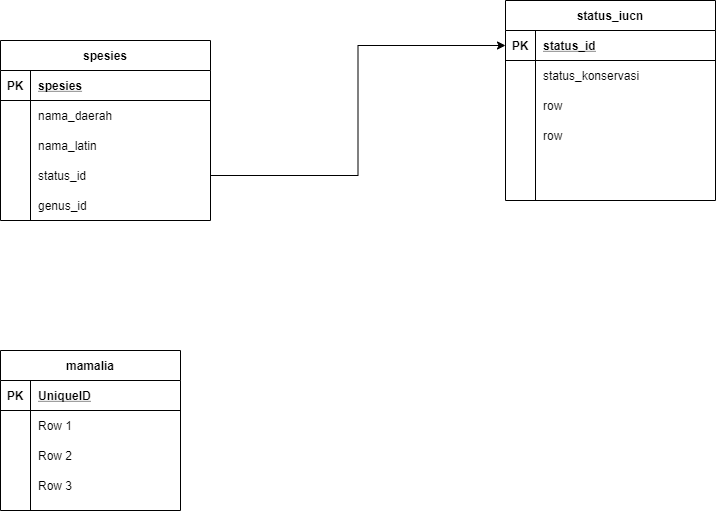

The diagram above was exported from draw.io. Its source (the exported page's mxGraphModel, read from the mxfile embedded in the PNG):
<mxGraphModel dx="1038" dy="585" grid="1" gridSize="10" guides="1" tooltips="1" connect="1" arrows="1" fold="1" page="1" pageScale="1" pageWidth="850" pageHeight="1100" math="0" shadow="0" extFonts="Permanent Marker^https://fonts.googleapis.com/css?family=Permanent+Marker">
  <root>
    <mxCell id="0" />
    <mxCell id="1" parent="0" />
    <mxCell id="4ZP-yBRgZGHWun5S2AS7-15" value="mamalia" style="shape=table;startSize=30;container=1;collapsible=1;childLayout=tableLayout;fixedRows=1;rowLines=0;fontStyle=1;align=center;resizeLast=1;" vertex="1" parent="1">
      <mxGeometry x="75" y="490" width="180" height="160" as="geometry" />
    </mxCell>
    <mxCell id="4ZP-yBRgZGHWun5S2AS7-16" value="" style="shape=partialRectangle;collapsible=0;dropTarget=0;pointerEvents=0;fillColor=none;top=0;left=0;bottom=1;right=0;points=[[0,0.5],[1,0.5]];portConstraint=eastwest;" vertex="1" parent="4ZP-yBRgZGHWun5S2AS7-15">
      <mxGeometry y="30" width="180" height="30" as="geometry" />
    </mxCell>
    <mxCell id="4ZP-yBRgZGHWun5S2AS7-17" value="PK" style="shape=partialRectangle;connectable=0;fillColor=none;top=0;left=0;bottom=0;right=0;fontStyle=1;overflow=hidden;" vertex="1" parent="4ZP-yBRgZGHWun5S2AS7-16">
      <mxGeometry width="30" height="30" as="geometry" />
    </mxCell>
    <mxCell id="4ZP-yBRgZGHWun5S2AS7-18" value="UniqueID" style="shape=partialRectangle;connectable=0;fillColor=none;top=0;left=0;bottom=0;right=0;align=left;spacingLeft=6;fontStyle=5;overflow=hidden;" vertex="1" parent="4ZP-yBRgZGHWun5S2AS7-16">
      <mxGeometry x="30" width="150" height="30" as="geometry" />
    </mxCell>
    <mxCell id="4ZP-yBRgZGHWun5S2AS7-19" value="" style="shape=partialRectangle;collapsible=0;dropTarget=0;pointerEvents=0;fillColor=none;top=0;left=0;bottom=0;right=0;points=[[0,0.5],[1,0.5]];portConstraint=eastwest;" vertex="1" parent="4ZP-yBRgZGHWun5S2AS7-15">
      <mxGeometry y="60" width="180" height="30" as="geometry" />
    </mxCell>
    <mxCell id="4ZP-yBRgZGHWun5S2AS7-20" value="" style="shape=partialRectangle;connectable=0;fillColor=none;top=0;left=0;bottom=0;right=0;editable=1;overflow=hidden;" vertex="1" parent="4ZP-yBRgZGHWun5S2AS7-19">
      <mxGeometry width="30" height="30" as="geometry" />
    </mxCell>
    <mxCell id="4ZP-yBRgZGHWun5S2AS7-21" value="Row 1" style="shape=partialRectangle;connectable=0;fillColor=none;top=0;left=0;bottom=0;right=0;align=left;spacingLeft=6;overflow=hidden;" vertex="1" parent="4ZP-yBRgZGHWun5S2AS7-19">
      <mxGeometry x="30" width="150" height="30" as="geometry" />
    </mxCell>
    <mxCell id="4ZP-yBRgZGHWun5S2AS7-22" value="" style="shape=partialRectangle;collapsible=0;dropTarget=0;pointerEvents=0;fillColor=none;top=0;left=0;bottom=0;right=0;points=[[0,0.5],[1,0.5]];portConstraint=eastwest;" vertex="1" parent="4ZP-yBRgZGHWun5S2AS7-15">
      <mxGeometry y="90" width="180" height="30" as="geometry" />
    </mxCell>
    <mxCell id="4ZP-yBRgZGHWun5S2AS7-23" value="" style="shape=partialRectangle;connectable=0;fillColor=none;top=0;left=0;bottom=0;right=0;editable=1;overflow=hidden;" vertex="1" parent="4ZP-yBRgZGHWun5S2AS7-22">
      <mxGeometry width="30" height="30" as="geometry" />
    </mxCell>
    <mxCell id="4ZP-yBRgZGHWun5S2AS7-24" value="Row 2" style="shape=partialRectangle;connectable=0;fillColor=none;top=0;left=0;bottom=0;right=0;align=left;spacingLeft=6;overflow=hidden;" vertex="1" parent="4ZP-yBRgZGHWun5S2AS7-22">
      <mxGeometry x="30" width="150" height="30" as="geometry" />
    </mxCell>
    <mxCell id="4ZP-yBRgZGHWun5S2AS7-25" value="" style="shape=partialRectangle;collapsible=0;dropTarget=0;pointerEvents=0;fillColor=none;top=0;left=0;bottom=0;right=0;points=[[0,0.5],[1,0.5]];portConstraint=eastwest;" vertex="1" parent="4ZP-yBRgZGHWun5S2AS7-15">
      <mxGeometry y="120" width="180" height="30" as="geometry" />
    </mxCell>
    <mxCell id="4ZP-yBRgZGHWun5S2AS7-26" value="" style="shape=partialRectangle;connectable=0;fillColor=none;top=0;left=0;bottom=0;right=0;editable=1;overflow=hidden;" vertex="1" parent="4ZP-yBRgZGHWun5S2AS7-25">
      <mxGeometry width="30" height="30" as="geometry" />
    </mxCell>
    <mxCell id="4ZP-yBRgZGHWun5S2AS7-27" value="Row 3" style="shape=partialRectangle;connectable=0;fillColor=none;top=0;left=0;bottom=0;right=0;align=left;spacingLeft=6;overflow=hidden;" vertex="1" parent="4ZP-yBRgZGHWun5S2AS7-25">
      <mxGeometry x="30" width="150" height="30" as="geometry" />
    </mxCell>
    <mxCell id="4ZP-yBRgZGHWun5S2AS7-1" value="spesies" style="shape=table;startSize=30;container=1;collapsible=1;childLayout=tableLayout;fixedRows=1;rowLines=0;fontStyle=1;align=center;resizeLast=1;" vertex="1" parent="1">
      <mxGeometry x="75" y="180" width="210" height="180" as="geometry" />
    </mxCell>
    <mxCell id="4ZP-yBRgZGHWun5S2AS7-2" value="" style="shape=partialRectangle;collapsible=0;dropTarget=0;pointerEvents=0;fillColor=none;top=0;left=0;bottom=1;right=0;points=[[0,0.5],[1,0.5]];portConstraint=eastwest;" vertex="1" parent="4ZP-yBRgZGHWun5S2AS7-1">
      <mxGeometry y="30" width="210" height="30" as="geometry" />
    </mxCell>
    <mxCell id="4ZP-yBRgZGHWun5S2AS7-3" value="PK" style="shape=partialRectangle;connectable=0;fillColor=none;top=0;left=0;bottom=0;right=0;fontStyle=1;overflow=hidden;" vertex="1" parent="4ZP-yBRgZGHWun5S2AS7-2">
      <mxGeometry width="30" height="30" as="geometry" />
    </mxCell>
    <mxCell id="4ZP-yBRgZGHWun5S2AS7-4" value="spesies" style="shape=partialRectangle;connectable=0;fillColor=none;top=0;left=0;bottom=0;right=0;align=left;spacingLeft=6;fontStyle=5;overflow=hidden;" vertex="1" parent="4ZP-yBRgZGHWun5S2AS7-2">
      <mxGeometry x="30" width="180" height="30" as="geometry" />
    </mxCell>
    <mxCell id="4ZP-yBRgZGHWun5S2AS7-5" value="" style="shape=partialRectangle;collapsible=0;dropTarget=0;pointerEvents=0;fillColor=none;top=0;left=0;bottom=0;right=0;points=[[0,0.5],[1,0.5]];portConstraint=eastwest;" vertex="1" parent="4ZP-yBRgZGHWun5S2AS7-1">
      <mxGeometry y="60" width="210" height="30" as="geometry" />
    </mxCell>
    <mxCell id="4ZP-yBRgZGHWun5S2AS7-6" value="" style="shape=partialRectangle;connectable=0;fillColor=none;top=0;left=0;bottom=0;right=0;editable=1;overflow=hidden;" vertex="1" parent="4ZP-yBRgZGHWun5S2AS7-5">
      <mxGeometry width="30" height="30" as="geometry" />
    </mxCell>
    <mxCell id="4ZP-yBRgZGHWun5S2AS7-7" value="nama_daerah" style="shape=partialRectangle;connectable=0;fillColor=none;top=0;left=0;bottom=0;right=0;align=left;spacingLeft=6;overflow=hidden;" vertex="1" parent="4ZP-yBRgZGHWun5S2AS7-5">
      <mxGeometry x="30" width="180" height="30" as="geometry" />
    </mxCell>
    <mxCell id="4ZP-yBRgZGHWun5S2AS7-8" value="" style="shape=partialRectangle;collapsible=0;dropTarget=0;pointerEvents=0;fillColor=none;top=0;left=0;bottom=0;right=0;points=[[0,0.5],[1,0.5]];portConstraint=eastwest;" vertex="1" parent="4ZP-yBRgZGHWun5S2AS7-1">
      <mxGeometry y="90" width="210" height="30" as="geometry" />
    </mxCell>
    <mxCell id="4ZP-yBRgZGHWun5S2AS7-9" value="" style="shape=partialRectangle;connectable=0;fillColor=none;top=0;left=0;bottom=0;right=0;editable=1;overflow=hidden;" vertex="1" parent="4ZP-yBRgZGHWun5S2AS7-8">
      <mxGeometry width="30" height="30" as="geometry" />
    </mxCell>
    <mxCell id="4ZP-yBRgZGHWun5S2AS7-10" value="nama_latin" style="shape=partialRectangle;connectable=0;fillColor=none;top=0;left=0;bottom=0;right=0;align=left;spacingLeft=6;overflow=hidden;" vertex="1" parent="4ZP-yBRgZGHWun5S2AS7-8">
      <mxGeometry x="30" width="180" height="30" as="geometry" />
    </mxCell>
    <mxCell id="4ZP-yBRgZGHWun5S2AS7-11" value="" style="shape=partialRectangle;collapsible=0;dropTarget=0;pointerEvents=0;fillColor=none;top=0;left=0;bottom=0;right=0;points=[[0,0.5],[1,0.5]];portConstraint=eastwest;" vertex="1" parent="4ZP-yBRgZGHWun5S2AS7-1">
      <mxGeometry y="120" width="210" height="30" as="geometry" />
    </mxCell>
    <mxCell id="4ZP-yBRgZGHWun5S2AS7-12" value="" style="shape=partialRectangle;connectable=0;fillColor=none;top=0;left=0;bottom=0;right=0;editable=1;overflow=hidden;" vertex="1" parent="4ZP-yBRgZGHWun5S2AS7-11">
      <mxGeometry width="30" height="30" as="geometry" />
    </mxCell>
    <mxCell id="4ZP-yBRgZGHWun5S2AS7-13" value="status_id" style="shape=partialRectangle;connectable=0;fillColor=none;top=0;left=0;bottom=0;right=0;align=left;spacingLeft=6;overflow=hidden;" vertex="1" parent="4ZP-yBRgZGHWun5S2AS7-11">
      <mxGeometry x="30" width="180" height="30" as="geometry" />
    </mxCell>
    <mxCell id="4ZP-yBRgZGHWun5S2AS7-46" value="" style="shape=partialRectangle;collapsible=0;dropTarget=0;pointerEvents=0;fillColor=none;top=0;left=0;bottom=0;right=0;points=[[0,0.5],[1,0.5]];portConstraint=eastwest;" vertex="1" parent="4ZP-yBRgZGHWun5S2AS7-1">
      <mxGeometry y="150" width="210" height="30" as="geometry" />
    </mxCell>
    <mxCell id="4ZP-yBRgZGHWun5S2AS7-47" value="" style="shape=partialRectangle;connectable=0;fillColor=none;top=0;left=0;bottom=0;right=0;editable=1;overflow=hidden;" vertex="1" parent="4ZP-yBRgZGHWun5S2AS7-46">
      <mxGeometry width="30" height="30" as="geometry" />
    </mxCell>
    <mxCell id="4ZP-yBRgZGHWun5S2AS7-48" value="genus_id" style="shape=partialRectangle;connectable=0;fillColor=none;top=0;left=0;bottom=0;right=0;align=left;spacingLeft=6;overflow=hidden;" vertex="1" parent="4ZP-yBRgZGHWun5S2AS7-46">
      <mxGeometry x="30" width="180" height="30" as="geometry" />
    </mxCell>
    <mxCell id="4ZP-yBRgZGHWun5S2AS7-28" value="status_iucn" style="shape=table;startSize=30;container=1;collapsible=1;childLayout=tableLayout;fixedRows=1;rowLines=0;fontStyle=1;align=center;resizeLast=1;" vertex="1" parent="1">
      <mxGeometry x="580" y="140" width="210" height="200" as="geometry" />
    </mxCell>
    <mxCell id="4ZP-yBRgZGHWun5S2AS7-29" value="" style="shape=partialRectangle;collapsible=0;dropTarget=0;pointerEvents=0;fillColor=none;top=0;left=0;bottom=1;right=0;points=[[0,0.5],[1,0.5]];portConstraint=eastwest;" vertex="1" parent="4ZP-yBRgZGHWun5S2AS7-28">
      <mxGeometry y="30" width="210" height="30" as="geometry" />
    </mxCell>
    <mxCell id="4ZP-yBRgZGHWun5S2AS7-30" value="PK" style="shape=partialRectangle;connectable=0;fillColor=none;top=0;left=0;bottom=0;right=0;fontStyle=1;overflow=hidden;" vertex="1" parent="4ZP-yBRgZGHWun5S2AS7-29">
      <mxGeometry width="30" height="30" as="geometry" />
    </mxCell>
    <mxCell id="4ZP-yBRgZGHWun5S2AS7-31" value="status_id" style="shape=partialRectangle;connectable=0;fillColor=none;top=0;left=0;bottom=0;right=0;align=left;spacingLeft=6;fontStyle=5;overflow=hidden;" vertex="1" parent="4ZP-yBRgZGHWun5S2AS7-29">
      <mxGeometry x="30" width="180" height="30" as="geometry" />
    </mxCell>
    <mxCell id="4ZP-yBRgZGHWun5S2AS7-32" value="" style="shape=partialRectangle;collapsible=0;dropTarget=0;pointerEvents=0;fillColor=none;top=0;left=0;bottom=0;right=0;points=[[0,0.5],[1,0.5]];portConstraint=eastwest;" vertex="1" parent="4ZP-yBRgZGHWun5S2AS7-28">
      <mxGeometry y="60" width="210" height="30" as="geometry" />
    </mxCell>
    <mxCell id="4ZP-yBRgZGHWun5S2AS7-33" value="" style="shape=partialRectangle;connectable=0;fillColor=none;top=0;left=0;bottom=0;right=0;editable=1;overflow=hidden;" vertex="1" parent="4ZP-yBRgZGHWun5S2AS7-32">
      <mxGeometry width="30" height="30" as="geometry" />
    </mxCell>
    <mxCell id="4ZP-yBRgZGHWun5S2AS7-34" value="status_konservasi" style="shape=partialRectangle;connectable=0;fillColor=none;top=0;left=0;bottom=0;right=0;align=left;spacingLeft=6;overflow=hidden;" vertex="1" parent="4ZP-yBRgZGHWun5S2AS7-32">
      <mxGeometry x="30" width="180" height="30" as="geometry" />
    </mxCell>
    <mxCell id="4ZP-yBRgZGHWun5S2AS7-35" value="" style="shape=partialRectangle;collapsible=0;dropTarget=0;pointerEvents=0;fillColor=none;top=0;left=0;bottom=0;right=0;points=[[0,0.5],[1,0.5]];portConstraint=eastwest;" vertex="1" parent="4ZP-yBRgZGHWun5S2AS7-28">
      <mxGeometry y="90" width="210" height="30" as="geometry" />
    </mxCell>
    <mxCell id="4ZP-yBRgZGHWun5S2AS7-36" value="" style="shape=partialRectangle;connectable=0;fillColor=none;top=0;left=0;bottom=0;right=0;editable=1;overflow=hidden;" vertex="1" parent="4ZP-yBRgZGHWun5S2AS7-35">
      <mxGeometry width="30" height="30" as="geometry" />
    </mxCell>
    <mxCell id="4ZP-yBRgZGHWun5S2AS7-37" value="row" style="shape=partialRectangle;connectable=0;fillColor=none;top=0;left=0;bottom=0;right=0;align=left;spacingLeft=6;overflow=hidden;" vertex="1" parent="4ZP-yBRgZGHWun5S2AS7-35">
      <mxGeometry x="30" width="180" height="30" as="geometry" />
    </mxCell>
    <mxCell id="4ZP-yBRgZGHWun5S2AS7-38" value="" style="shape=partialRectangle;collapsible=0;dropTarget=0;pointerEvents=0;fillColor=none;top=0;left=0;bottom=0;right=0;points=[[0,0.5],[1,0.5]];portConstraint=eastwest;" vertex="1" parent="4ZP-yBRgZGHWun5S2AS7-28">
      <mxGeometry y="120" width="210" height="30" as="geometry" />
    </mxCell>
    <mxCell id="4ZP-yBRgZGHWun5S2AS7-39" value="" style="shape=partialRectangle;connectable=0;fillColor=none;top=0;left=0;bottom=0;right=0;editable=1;overflow=hidden;" vertex="1" parent="4ZP-yBRgZGHWun5S2AS7-38">
      <mxGeometry width="30" height="30" as="geometry" />
    </mxCell>
    <mxCell id="4ZP-yBRgZGHWun5S2AS7-40" value="row" style="shape=partialRectangle;connectable=0;fillColor=none;top=0;left=0;bottom=0;right=0;align=left;spacingLeft=6;overflow=hidden;" vertex="1" parent="4ZP-yBRgZGHWun5S2AS7-38">
      <mxGeometry x="30" width="180" height="30" as="geometry" />
    </mxCell>
    <mxCell id="4ZP-yBRgZGHWun5S2AS7-68" style="edgeStyle=orthogonalEdgeStyle;rounded=0;orthogonalLoop=1;jettySize=auto;html=1;exitX=1;exitY=0.5;exitDx=0;exitDy=0;" edge="1" parent="1" source="4ZP-yBRgZGHWun5S2AS7-11" target="4ZP-yBRgZGHWun5S2AS7-29">
      <mxGeometry relative="1" as="geometry" />
    </mxCell>
  </root>
</mxGraphModel>